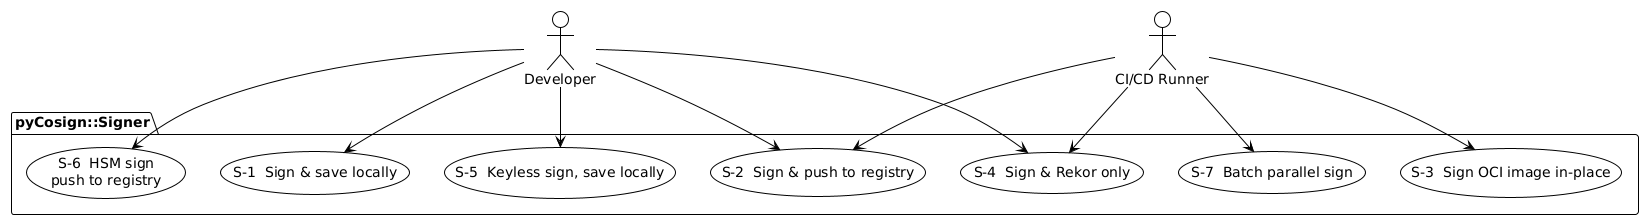

The diagram above was rendered by PlantUML. Its source (embedded in the PNG):
@startuml
!theme plain
actor Developer
actor "CI/CD Runner" as CICD

package "pyCosign::Signer" {
  usecase "S-1  Sign & save locally" as S1
  usecase "S-2  Sign & push to registry" as S2
  usecase "S-3  Sign OCI image in-place" as S3
  usecase "S-4  Sign & Rekor only" as S4
  usecase "S-5  Keyless sign, save locally" as S5
  usecase "S-6  HSM sign\npush to registry" as S6
  usecase "S-7  Batch parallel sign" as S7
}

Developer --> S1
Developer --> S2
Developer --> S4
Developer --> S5
Developer --> S6
CICD --> S2
CICD --> S3
CICD --> S4
CICD --> S7
@enduml